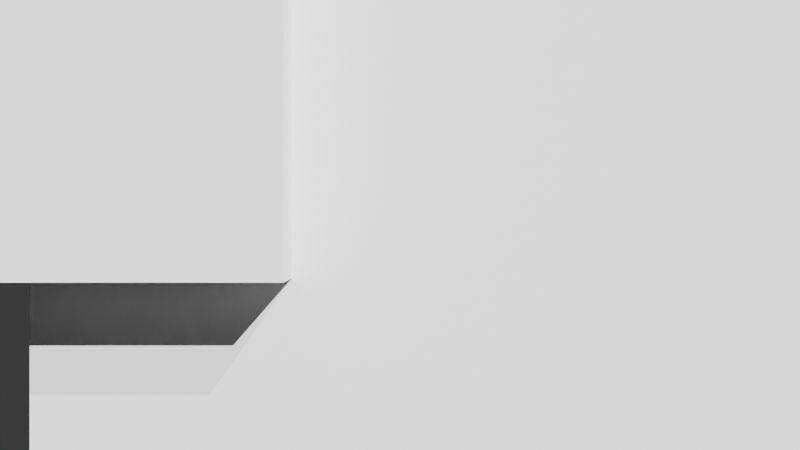 # Source: scene.blend  (saved by Blender 5.1.30; exported with 4.5.12 LTS)
import bpy
from mathutils import Matrix  # noqa: F401  (used for matrix-valued properties, if any)

bpy.ops.wm.read_factory_settings(use_empty=True)
scene = bpy.context.scene
scene.name = 'Scene'

# ---- collections
col_collection = bpy.data.collections.new('Collection'); scene.collection.children.link(col_collection)

# ---- materials (node trees are filled in below, after node groups)
mat_mat_pipe_main = bpy.data.materials.new('Mat_Pipe_Main')
mat_mat_pipe_branch = bpy.data.materials.new('Mat_Pipe_Branch')

# ---- material node trees
mat_mat_pipe_main.use_nodes = True; mat_mat_pipe_main.node_tree.nodes.clear()
_N = mat_mat_pipe_main.node_tree.nodes; _L = mat_mat_pipe_main.node_tree.links
n0 = _N.new('ShaderNodeBsdfPrincipled'); n0.name = 'Principled BSDF'; n0.location = (-200, 100)
n0.inputs[2].default_value = 0.5633
n1 = _N.new('ShaderNodeOutputMaterial'); n1.name = 'Material Output'; n1.location = (200, 100)
_L.new(n0.outputs[0], n1.inputs[0])
n1.is_active_output = True
mat_mat_pipe_branch.use_nodes = True; mat_mat_pipe_branch.node_tree.nodes.clear()
_N = mat_mat_pipe_branch.node_tree.nodes; _L = mat_mat_pipe_branch.node_tree.links
n0 = _N.new('ShaderNodeBsdfPrincipled'); n0.name = 'Principled BSDF'; n0.location = (-200, 100)
n0.inputs[2].default_value = 0.4397
n1 = _N.new('ShaderNodeOutputMaterial'); n1.name = 'Material Output'; n1.location = (200, 100)
_L.new(n0.outputs[0], n1.inputs[0])
n1.is_active_output = True

# ---- world
world_world = bpy.data.worlds.new('World'); scene.world = world_world
world_world.use_nodes = True; world_world.node_tree.nodes.clear()
_N = world_world.node_tree.nodes; _L = world_world.node_tree.links
n0 = _N.new('ShaderNodeOutputWorld'); n0.name = 'World Output'; n0.location = (200, 100)
n1 = _N.new('ShaderNodeBackground'); n1.name = 'Background'; n1.location = (-200, 100)
n1.inputs[0].default_value = (0.05088, 0.05088, 0.05088, 1.0)
_L.new(n1.outputs[0], n0.inputs[0])
n0.is_active_output = True
world_world.color = (0.05088, 0.05088, 0.05088)
world_world.sun_shadow_jitter_overblur = 0.0

# ---- cameras
cam_camera_001 = bpy.data.cameras.new('Camera.001')

# ---- lights
light_sun = bpy.data.lights.new('Sun', 'SUN')
light_sun.energy = 3.487
light_sun_001 = bpy.data.lights.new('Sun.001', 'SUN')
light_sun_001.energy = 7.802
light_point = bpy.data.lights.new('Point', 'POINT')
light_point.color = (0.8827, 0.8256, 0.9403)
light_point.energy = 345.4

# ---- meshes
me_cylinder = bpy.data.meshes.new('Cylinder')
me_cylinder.from_pydata([(0.0, 0.07081, -1.588), (0.0, 0.07081, 1.588), (0.01381, 0.06945, -1.588), (0.01381, 0.06945, 1.588), (0.0271, 0.06542, -1.588), (0.0271, 0.06542, 1.588), (0.03934, 0.05887, -1.588), (0.03934, 0.05887, 1.588), (0.05007, 0.05007, -1.588), (0.05007, 0.05007, 1.588), (0.05887, 0.03934, -1.588), (0.05887, 0.03934, 1.588), (0.06542, 0.0271, -1.588), (0.06542, 0.0271, 1.588), (0.06945, 0.01381, -1.588), (0.06945, 0.01381, 1.588), (0.07081, 0.0, -1.588), (0.07081, 0.0, 1.588), (0.06945, -0.01381, -1.588), (0.06945, -0.01381, 1.588), (0.06542, -0.0271, -1.588), (0.06542, -0.0271, 1.588), (0.05887, -0.03934, -1.588), (0.05887, -0.03934, 1.588), (0.05007, -0.05007, -1.588), (0.05007, -0.05007, 1.588), (0.03934, -0.05887, -1.588), (0.03934, -0.05887, 1.588), (0.0271, -0.06542, -1.588), (0.0271, -0.06542, 1.588), (0.01381, -0.06945, -1.588), (0.01381, -0.06945, 1.588), (0.0, -0.07081, -1.588), (0.0, -0.07081, 1.588), (-0.01381, -0.06945, -1.588), (-0.01381, -0.06945, 1.588), (-0.0271, -0.06542, -1.588), (-0.0271, -0.06542, 1.588), (-0.03934, -0.05887, -1.588), (-0.03934, -0.05887, 1.588), (-0.05007, -0.05007, -1.588), (-0.05007, -0.05007, 1.588), (-0.05887, -0.03934, -1.588), (-0.05887, -0.03934, 1.588), (-0.06542, -0.0271, -1.588), (-0.06542, -0.0271, 1.588), (-0.06945, -0.01381, -1.588), (-0.06945, -0.01381, 1.588), (-0.07081, 0.0, -1.588), (-0.07081, 0.0, 1.588), (-0.06945, 0.01381, -1.588), (-0.06945, 0.01381, 1.588), (-0.06542, 0.0271, -1.588), (-0.06542, 0.0271, 1.588), (-0.05887, 0.03934, -1.588), (-0.05887, 0.03934, 1.588), (-0.05007, 0.05007, -1.588), (-0.05007, 0.05007, 1.588), (-0.03934, 0.05887, -1.588), (-0.03934, 0.05887, 1.588), (-0.0271, 0.06542, -1.588), (-0.0271, 0.06542, 1.588), (-0.01381, 0.06945, -1.588), (-0.01381, 0.06945, 1.588)], [], [(0, 1, 3, 2), (2, 3, 5, 4), (4, 5, 7, 6), (6, 7, 9, 8), (8, 9, 11, 10), (10, 11, 13, 12), (12, 13, 15, 14), (14, 15, 17, 16), (16, 17, 19, 18), (18, 19, 21, 20), (20, 21, 23, 22), (22, 23, 25, 24), (24, 25, 27, 26), (26, 27, 29, 28), (28, 29, 31, 30), (30, 31, 33, 32), (32, 33, 35, 34), (34, 35, 37, 36), (36, 37, 39, 38), (38, 39, 41, 40), (40, 41, 43, 42), (42, 43, 45, 44), (44, 45, 47, 46), (46, 47, 49, 48), (48, 49, 51, 50), (50, 51, 53, 52), (52, 53, 55, 54), (54, 55, 57, 56), (56, 57, 59, 58), (58, 59, 61, 60), (3, 1, 63, 61, 59, 57, 55, 53, 51, 49, 47, 45, 43, 41, 39, 37, 35, 33, 31, 29, 27, 25, 23, 21, 19, 17, 15, 13, 11, 9, 7, 5), (60, 61, 63, 62), (62, 63, 1, 0), (0, 2, 4, 6, 8, 10, 12, 14, 16, 18, 20, 22, 24, 26, 28, 30, 32, 34, 36, 38, 40, 42, 44, 46, 48, 50, 52, 54, 56, 58, 60, 62)])
_uv = me_cylinder.uv_layers.new(name='UVMap')
_uv.uv.foreach_set('vector', [1.0, 0.5, 1.0, 1.0, 0.9688, 1.0, 0.9688, 0.5, 0.9688, 0.5, 0.9688, 1.0, 0.9375, 1.0, 0.9375, 0.5, 0.9375, 0.5, 0.9375, 1.0, 0.9062, 1.0, 0.9062, 0.5, 0.9062, 0.5, 0.9062, 1.0, 0.875, 1.0, 0.875, 0.5, 0.875, 0.5, 0.875, 1.0, 0.8438, 1.0, 0.8438, 0.5, 0.8438, 0.5, 0.8438, 1.0, 0.8125, 1.0, 0.8125, 0.5, 0.8125, 0.5, 0.8125, 1.0, 0.7812, 1.0, 0.7812, 0.5, 0.7812, 0.5, 0.7812, 1.0, 0.75, 1.0, 0.75, 0.5, 0.75, 0.5, 0.75, 1.0, 0.7188, 1.0, 0.7188, 0.5, 0.7188, 0.5, 0.7188, 1.0, 0.6875, 1.0, 0.6875, 0.5, 0.6875, 0.5, 0.6875, 1.0, 0.6562, 1.0, 0.6562, 0.5, 0.6562, 0.5, 0.6562, 1.0, 0.625, 1.0, 0.625, 0.5, 0.625, 0.5, 0.625, 1.0, 0.5938, 1.0, 0.5938, 0.5, 0.5938, 0.5, 0.5938, 1.0, 0.5625, 1.0, 0.5625, 0.5, 0.5625, 0.5, 0.5625, 1.0, 0.5312, 1.0, 0.5312, 0.5, 0.5312, 0.5, 0.5312, 1.0, 0.5, 1.0, 0.5, 0.5, 0.5, 0.5, 0.5, 1.0, 0.4688, 1.0, 0.4688, 0.5, 0.4688, 0.5, 0.4688, 1.0, 0.4375, 1.0, 0.4375, 0.5, 0.4375, 0.5, 0.4375, 1.0, 0.4062, 1.0, 0.4062, 0.5, 0.4062, 0.5, 0.4062, 1.0, 0.375, 1.0, 0.375, 0.5, 0.375, 0.5, 0.375, 1.0, 0.3438, 1.0, 0.3438, 0.5, 0.3438, 0.5, 0.3438, 1.0, 0.3125, 1.0, 0.3125, 0.5, 0.3125, 0.5, 0.3125, 1.0, 0.2812, 1.0, 0.2812, 0.5, 0.2812, 0.5, 0.2812, 1.0, 0.25, 1.0, 0.25, 0.5, 0.25, 0.5, 0.25, 1.0, 0.2188, 1.0, 0.2188, 0.5, 0.2188, 0.5, 0.2188, 1.0, 0.1875, 1.0, 0.1875, 0.5, 0.1875, 0.5, 0.1875, 1.0, 0.1562, 1.0, 0.1562, 0.5, 0.1562, 0.5, 0.1562, 1.0, 0.125, 1.0, 0.125, 0.5, 0.125, 0.5, 0.125, 1.0, 0.09375, 1.0, 0.09375, 0.5, 0.09375, 0.5, 0.09375, 1.0, 0.0625, 1.0, 0.0625, 0.5, 0.2968, 0.4854, 0.25, 0.49, 0.2032, 0.4854, 0.1582, 0.4717, 0.1167, 0.4496, 0.08029, 0.4197, 0.05045, 0.3833, 0.02827, 0.3418, 0.01461, 0.2968, 0.01, 0.25, 0.01461, 0.2032, 0.02827, 0.1582, 0.05045, 0.1167, 0.08029, 0.08029, 0.1167, 0.05045, 0.1582, 0.02827, 0.2032, 0.01461, 0.25, 0.01, 0.2968, 0.01461, 0.3418, 0.02827, 0.3833, 0.05045, 0.4197, 0.08029, 0.4496, 0.1167, 0.4717, 0.1582, 0.4854, 0.2032, 0.49, 0.25, 0.4854, 0.2968, 0.4717, 0.3418, 0.4496, 0.3833, 0.4197, 0.4197, 0.3833, 0.4496, 0.3418, 0.4717, 0.0625, 0.5, 0.0625, 1.0, 0.03125, 1.0, 0.03125, 0.5, 0.03125, 0.5, 0.03125, 1.0, 0.0, 1.0, 0.0, 0.5, 0.75, 0.49, 0.7968, 0.4854, 0.8418, 0.4717, 0.8833, 0.4496, 0.9197, 0.4197, 0.9496, 0.3833, 0.9717, 0.3418, 0.9854, 0.2968, 0.99, 0.25, 0.9854, 0.2032, 0.9717, 0.1582, 0.9496, 0.1167, 0.9197, 0.08029, 0.8833, 0.05045, 0.8418, 0.02827, 0.7968, 0.01461, 0.75, 0.01, 0.7032, 0.01461, 0.6582, 0.02827, 0.6167, 0.05045, 0.5803, 0.08029, 0.5504, 0.1167, 0.5283, 0.1582, 0.5146, 0.2032, 0.51, 0.25, 0.5146, 0.2968, 0.5283, 0.3418, 0.5504, 0.3833, 0.5803, 0.4197, 0.6167, 0.4496, 0.6582, 0.4717, 0.7032, 0.4854])
me_cylinder.materials.append(mat_mat_pipe_main)
me_cylinder.update()
me_cylinder_001 = bpy.data.meshes.new('Cylinder.001')
me_cylinder_001.from_pydata([(0.0, 0.1926, -2.382), (0.0, 0.1926, 2.382), (0.03758, 0.1889, -2.382), (0.03758, 0.1889, 2.382), (0.07372, 0.178, -2.382), (0.07372, 0.178, 2.382), (0.107, 0.1602, -2.382), (0.107, 0.1602, 2.382), (0.1362, 0.1362, -2.382), (0.1362, 0.1362, 2.382), (0.1602, 0.107, -2.382), (0.1602, 0.107, 2.382), (0.178, 0.07372, -2.382), (0.178, 0.07372, 2.382), (0.1889, 0.03758, -2.382), (0.1889, 0.03758, 2.382), (0.1926, 0.0, -2.382), (0.1926, 0.0, 2.382), (0.1889, -0.03758, -2.382), (0.1889, -0.03758, 2.382), (0.178, -0.07372, -2.382), (0.178, -0.07372, 2.382), (0.1602, -0.107, -2.382), (0.1602, -0.107, 2.382), (0.1362, -0.1362, -2.382), (0.1362, -0.1362, 2.382), (0.107, -0.1602, -2.382), (0.107, -0.1602, 2.382), (0.07372, -0.178, -2.382), (0.07372, -0.178, 2.382), (0.03758, -0.1889, -2.382), (0.03758, -0.1889, 2.382), (0.0, -0.1926, -2.382), (0.0, -0.1926, 2.382), (-0.03758, -0.1889, -2.382), (-0.03758, -0.1889, 2.382), (-0.07372, -0.178, -2.382), (-0.07372, -0.178, 2.382), (-0.107, -0.1602, -2.382), (-0.107, -0.1602, 2.382), (-0.1362, -0.1362, -2.382), (-0.1362, -0.1362, 2.382), (-0.1602, -0.107, -2.382), (-0.1602, -0.107, 2.382), (-0.178, -0.07372, -2.382), (-0.178, -0.07372, 2.382), (-0.1889, -0.03758, -2.382), (-0.1889, -0.03758, 2.382), (-0.1926, 0.0, -2.382), (-0.1926, 0.0, 2.382), (-0.1889, 0.03758, -2.382), (-0.1889, 0.03758, 2.382), (-0.178, 0.07372, -2.382), (-0.178, 0.07372, 2.382), (-0.1602, 0.107, -2.382), (-0.1602, 0.107, 2.382), (-0.1362, 0.1362, -2.382), (-0.1362, 0.1362, 2.382), (-0.107, 0.1602, -2.382), (-0.107, 0.1602, 2.382), (-0.07372, 0.178, -2.382), (-0.07372, 0.178, 2.382), (-0.03758, 0.1889, -2.382), (-0.03758, 0.1889, 2.382)], [], [(0, 1, 3, 2), (2, 3, 5, 4), (4, 5, 7, 6), (6, 7, 9, 8), (8, 9, 11, 10), (10, 11, 13, 12), (12, 13, 15, 14), (14, 15, 17, 16), (16, 17, 19, 18), (18, 19, 21, 20), (20, 21, 23, 22), (22, 23, 25, 24), (24, 25, 27, 26), (26, 27, 29, 28), (28, 29, 31, 30), (30, 31, 33, 32), (32, 33, 35, 34), (34, 35, 37, 36), (36, 37, 39, 38), (38, 39, 41, 40), (40, 41, 43, 42), (42, 43, 45, 44), (44, 45, 47, 46), (46, 47, 49, 48), (48, 49, 51, 50), (50, 51, 53, 52), (52, 53, 55, 54), (54, 55, 57, 56), (56, 57, 59, 58), (58, 59, 61, 60), (3, 1, 63, 61, 59, 57, 55, 53, 51, 49, 47, 45, 43, 41, 39, 37, 35, 33, 31, 29, 27, 25, 23, 21, 19, 17, 15, 13, 11, 9, 7, 5), (60, 61, 63, 62), (62, 63, 1, 0), (0, 2, 4, 6, 8, 10, 12, 14, 16, 18, 20, 22, 24, 26, 28, 30, 32, 34, 36, 38, 40, 42, 44, 46, 48, 50, 52, 54, 56, 58, 60, 62)])
_uv = me_cylinder_001.uv_layers.new(name='UVMap')
_uv.uv.foreach_set('vector', [1.0, 0.5, 1.0, 1.0, 0.9688, 1.0, 0.9688, 0.5, 0.9688, 0.5, 0.9688, 1.0, 0.9375, 1.0, 0.9375, 0.5, 0.9375, 0.5, 0.9375, 1.0, 0.9062, 1.0, 0.9062, 0.5, 0.9062, 0.5, 0.9062, 1.0, 0.875, 1.0, 0.875, 0.5, 0.875, 0.5, 0.875, 1.0, 0.8438, 1.0, 0.8438, 0.5, 0.8438, 0.5, 0.8438, 1.0, 0.8125, 1.0, 0.8125, 0.5, 0.8125, 0.5, 0.8125, 1.0, 0.7812, 1.0, 0.7812, 0.5, 0.7812, 0.5, 0.7812, 1.0, 0.75, 1.0, 0.75, 0.5, 0.75, 0.5, 0.75, 1.0, 0.7188, 1.0, 0.7188, 0.5, 0.7188, 0.5, 0.7188, 1.0, 0.6875, 1.0, 0.6875, 0.5, 0.6875, 0.5, 0.6875, 1.0, 0.6562, 1.0, 0.6562, 0.5, 0.6562, 0.5, 0.6562, 1.0, 0.625, 1.0, 0.625, 0.5, 0.625, 0.5, 0.625, 1.0, 0.5938, 1.0, 0.5938, 0.5, 0.5938, 0.5, 0.5938, 1.0, 0.5625, 1.0, 0.5625, 0.5, 0.5625, 0.5, 0.5625, 1.0, 0.5312, 1.0, 0.5312, 0.5, 0.5312, 0.5, 0.5312, 1.0, 0.5, 1.0, 0.5, 0.5, 0.5, 0.5, 0.5, 1.0, 0.4688, 1.0, 0.4688, 0.5, 0.4688, 0.5, 0.4688, 1.0, 0.4375, 1.0, 0.4375, 0.5, 0.4375, 0.5, 0.4375, 1.0, 0.4062, 1.0, 0.4062, 0.5, 0.4062, 0.5, 0.4062, 1.0, 0.375, 1.0, 0.375, 0.5, 0.375, 0.5, 0.375, 1.0, 0.3438, 1.0, 0.3438, 0.5, 0.3438, 0.5, 0.3438, 1.0, 0.3125, 1.0, 0.3125, 0.5, 0.3125, 0.5, 0.3125, 1.0, 0.2812, 1.0, 0.2812, 0.5, 0.2812, 0.5, 0.2812, 1.0, 0.25, 1.0, 0.25, 0.5, 0.25, 0.5, 0.25, 1.0, 0.2188, 1.0, 0.2188, 0.5, 0.2188, 0.5, 0.2188, 1.0, 0.1875, 1.0, 0.1875, 0.5, 0.1875, 0.5, 0.1875, 1.0, 0.1562, 1.0, 0.1562, 0.5, 0.1562, 0.5, 0.1562, 1.0, 0.125, 1.0, 0.125, 0.5, 0.125, 0.5, 0.125, 1.0, 0.09375, 1.0, 0.09375, 0.5, 0.09375, 0.5, 0.09375, 1.0, 0.0625, 1.0, 0.0625, 0.5, 0.2968, 0.4854, 0.25, 0.49, 0.2032, 0.4854, 0.1582, 0.4717, 0.1167, 0.4496, 0.08029, 0.4197, 0.05045, 0.3833, 0.02827, 0.3418, 0.01461, 0.2968, 0.01, 0.25, 0.01461, 0.2032, 0.02827, 0.1582, 0.05045, 0.1167, 0.08029, 0.08029, 0.1167, 0.05045, 0.1582, 0.02827, 0.2032, 0.01461, 0.25, 0.01, 0.2968, 0.01461, 0.3418, 0.02827, 0.3833, 0.05045, 0.4197, 0.08029, 0.4496, 0.1167, 0.4717, 0.1582, 0.4854, 0.2032, 0.49, 0.25, 0.4854, 0.2968, 0.4717, 0.3418, 0.4496, 0.3833, 0.4197, 0.4197, 0.3833, 0.4496, 0.3418, 0.4717, 0.0625, 0.5, 0.0625, 1.0, 0.03125, 1.0, 0.03125, 0.5, 0.03125, 0.5, 0.03125, 1.0, 0.0, 1.0, 0.0, 0.5, 0.75, 0.49, 0.7968, 0.4854, 0.8418, 0.4717, 0.8833, 0.4496, 0.9197, 0.4197, 0.9496, 0.3833, 0.9717, 0.3418, 0.9854, 0.2968, 0.99, 0.25, 0.9854, 0.2032, 0.9717, 0.1582, 0.9496, 0.1167, 0.9197, 0.08029, 0.8833, 0.05045, 0.8418, 0.02827, 0.7968, 0.01461, 0.75, 0.01, 0.7032, 0.01461, 0.6582, 0.02827, 0.6167, 0.05045, 0.5803, 0.08029, 0.5504, 0.1167, 0.5283, 0.1582, 0.5146, 0.2032, 0.51, 0.25, 0.5146, 0.2968, 0.5283, 0.3418, 0.5504, 0.3833, 0.5803, 0.4197, 0.6167, 0.4496, 0.6582, 0.4717, 0.7032, 0.4854])
me_cylinder_001.materials.append(mat_mat_pipe_branch)
me_cylinder_001.update()
me_cube_001 = bpy.data.meshes.new('Cube.001')
me_cube_001.from_pydata([(-0.5, -0.5, -0.5), (-0.5, -0.5, 0.5), (-0.5, 0.5, -0.5), (-0.5, 0.5, 0.5), (0.5, -0.5, -0.5), (0.5, -0.5, 0.5), (0.5, 0.5, -0.5), (0.5, 0.5, 0.5)], [], [(0, 1, 3, 2), (2, 3, 7, 6), (6, 7, 5, 4), (4, 5, 1, 0), (2, 6, 4, 0), (7, 3, 1, 5)])
_uv = me_cube_001.uv_layers.new(name='UVMap')
_uv.uv.foreach_set('vector', [0.375, 0.0, 0.625, 0.0, 0.625, 0.25, 0.375, 0.25, 0.375, 0.25, 0.625, 0.25, 0.625, 0.5, 0.375, 0.5, 0.375, 0.5, 0.625, 0.5, 0.625, 0.75, 0.375, 0.75, 0.375, 0.75, 0.625, 0.75, 0.625, 1.0, 0.375, 1.0, 0.125, 0.5, 0.375, 0.5, 0.375, 0.75, 0.125, 0.75, 0.625, 0.5, 0.875, 0.5, 0.875, 0.75, 0.625, 0.75])
me_cube_001.update()
me_cube_002 = bpy.data.meshes.new('Cube.002')
me_cube_002.from_pydata([(-0.7297, -0.7297, -0.7297), (-0.7297, -0.7297, 0.7297), (-0.7297, 0.7297, -0.7297), (-0.7297, 0.7297, 0.7297), (0.7297, -0.7297, -0.7297), (0.7297, -0.7297, 0.7297), (0.7297, 0.7297, -0.7297), (0.7297, 0.7297, 0.7297)], [], [(0, 1, 3, 2), (2, 3, 7, 6), (6, 7, 5, 4), (4, 5, 1, 0), (2, 6, 4, 0), (7, 3, 1, 5)])
_uv = me_cube_002.uv_layers.new(name='UVMap')
_uv.uv.foreach_set('vector', [0.375, 0.0, 0.625, 0.0, 0.625, 0.25, 0.375, 0.25, 0.375, 0.25, 0.625, 0.25, 0.625, 0.5, 0.375, 0.5, 0.375, 0.5, 0.625, 0.5, 0.625, 0.75, 0.375, 0.75, 0.375, 0.75, 0.625, 0.75, 0.625, 1.0, 0.375, 1.0, 0.125, 0.5, 0.375, 0.5, 0.375, 0.75, 0.125, 0.75, 0.625, 0.5, 0.875, 0.5, 0.875, 0.75, 0.625, 0.75])
me_cube_002.update()

# ---- objects
ob_camera = bpy.data.objects.new('Camera', cam_camera_001)
ob_pipe_main = bpy.data.objects.new('Pipe_Main', me_cylinder)
ob_pipe_branch = bpy.data.objects.new('Pipe_Branch', me_cylinder_001)
ob_occluder = bpy.data.objects.new('Occluder', me_cube_001)
ob_sun = bpy.data.objects.new('Sun', light_sun)
ob_sun_001 = bpy.data.objects.new('Sun.001', light_sun_001)
ob_point = bpy.data.objects.new('Point', light_point)
ob_occluder_0 = bpy.data.objects.new('Occluder_0', me_cube_002)

# ---- transforms, parenting, visibility, modifiers, constraints
ob_camera.location = (0.0, -2.5, 0.0)
ob_camera.rotation_euler = (1.571, 0.0, 0.0)
ob_pipe_main.location = (0.0, 0.0, 0.0)
ob_pipe_main.rotation_euler = (0.0, 1.571, 0.0)
ob_pipe_branch.location = (0.0, 2.382, 0.0)
ob_pipe_branch.rotation_euler = (1.571, 0.0, 0.0)
ob_occluder.location = (0.2, -0.8, 0.2)
ob_occluder.scale = (1.5, 0.1, 1.5)
ob_sun.location = (5.0, -5.0, 5.0)
ob_sun.rotation_euler = (0.7854, 0.0, 0.7854)
ob_sun_001.location = (-1.034, -4.629, 10.0)
ob_sun_001.rotation_euler = (0.533, 0.8714, -0.2932)
ob_point.location = (-4.292, 1.99, 2.762)
ob_occluder_0.location = (-0.4429, -0.6141, 0.3795)
ob_occluder_0.scale = (0.3868, 0.4905, 0.6283)

# ---- collection membership
scene.collection.objects.link(ob_camera)
col_collection.objects.link(ob_pipe_main)
col_collection.objects.link(ob_pipe_branch)
col_collection.objects.link(ob_occluder)
col_collection.objects.link(ob_sun)
col_collection.objects.link(ob_sun_001)
col_collection.objects.link(ob_point)
col_collection.objects.link(ob_occluder_0)

# ---- scene / render settings (as saved in the file)
scene.camera = ob_camera
scene.frame_start = 1; scene.frame_end = 250; scene.frame_set(1)
scene.render.engine = 'CYCLES'
scene.render.bake_bias = 0.0
scene.render.bake_samples = 0
scene.cycles.samples = 32
scene.cycles.sampling_pattern = 'TABULATED_SOBOL'
scene.eevee.use_volume_custom_range = False
bpy.context.view_layer.update()
